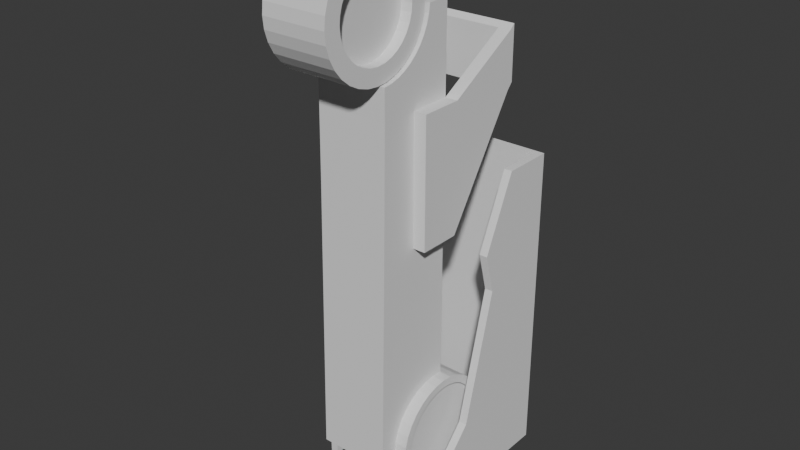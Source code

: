# Source: segment.blend  (saved by Blender 4.2.66; exported with 4.5.12 LTS)
import bpy
from mathutils import Matrix  # noqa: F401  (used for matrix-valued properties, if any)

bpy.ops.wm.read_factory_settings(use_empty=True)
scene = bpy.context.scene
scene.name = 'Scene'

# ---- collections
col_collection = bpy.data.collections.new('Collection'); scene.collection.children.link(col_collection)

# ---- world
world_world = bpy.data.worlds.new('World'); scene.world = world_world
world_world.use_nodes = True; world_world.node_tree.nodes.clear()
_N = world_world.node_tree.nodes; _L = world_world.node_tree.links
n0 = _N.new('ShaderNodeOutputWorld'); n0.name = 'World Output'; n0.location = (300, 300)
n1 = _N.new('ShaderNodeBackground'); n1.name = 'Background'; n1.location = (10, 300)
n1.inputs[0].default_value = (0.05088, 0.05088, 0.05088, 1.0)
_L.new(n1.outputs[0], n0.inputs[0])
n0.is_active_output = True
world_world.color = (0.05088, 0.05088, 0.05088)
world_world.sun_shadow_jitter_overblur = 0.0

# ---- meshes
me_cube_001 = bpy.data.meshes.new('Cube.001')
me_cube_001.from_pydata([(-0.9212, -1.108, -2.117), (-0.9212, 0.1768, 2.13), (-0.9212, 0.86, -2.117), (-0.9212, 0.8631, 2.13), (-0.8141, 0.86, -2.117), (-0.8141, 0.8631, 2.13), (-0.8141, -1.108, -2.117), (-0.8141, 0.1768, 2.13), (-0.9212, 0.7616, -2.117), (-0.9212, 0.7967, 2.13), (-0.8141, 0.7967, 2.13), (-0.8141, 0.7616, -2.117), (-0.9212, -1.108, -1.677), (-0.9212, 0.86, -1.677), (-0.8141, -1.108, -1.677), (0.0, 0.86, -2.117), (0.0, 0.8631, 2.13), (-0.9212, 0.7616, -1.677), (0.0, 0.7616, -2.117), (0.0, 0.7967, 2.13), (-0.9212, -0.5732, -1.111), (-0.9212, 0.8606, -1.111), (-0.8141, -0.5732, -1.111), (-0.9212, 0.7675, -1.111), (-0.9212, -0.1181, 0.6306), (-0.9212, 0.8634, 0.6306), (-0.8141, -0.1181, 0.6306), (-0.9212, 0.7997, 0.6306), (-0.9212, -0.263, 1.161), (-0.9212, 0.8625, 1.161), (-0.8141, -0.263, 1.161), (-0.9212, 0.7894, 1.161)], [], [(31, 9, 3, 29), (30, 7, 1, 28), (10, 9, 1, 7), (8, 11, 6, 0), (11, 10, 7, 30, 26, 22, 14, 6), (4, 15, 18, 11), (2, 4, 11, 8), (16, 5, 10, 19), (5, 3, 9, 10), (28, 1, 9, 31), (0, 12, 17, 8), (10, 11, 18, 19), (6, 14, 12, 0), (8, 17, 13, 2), (16, 15, 4, 2, 13, 21, 25, 29, 3, 5), (12, 20, 23, 17), (14, 22, 20, 12), (17, 23, 21, 13), (20, 24, 27, 23), (22, 26, 24, 20), (23, 27, 25, 21), (24, 28, 31, 27), (26, 30, 28, 24), (27, 31, 29, 25)])
_uv = me_cube_001.uv_layers.new(name='UVMap')
_uv.uv.foreach_set('vector', [0.6094, 0.125, 0.625, 0.125, 0.625, 0.25, 0.6094, 0.25, 0.6094, 0.9167, 0.625, 0.9167, 0.625, 1.0, 0.6094, 1.0, 0.7917, 0.625, 0.875, 0.625, 0.875, 0.75, 0.7917, 0.75, 0.125, 0.625, 0.2083, 0.625, 0.2083, 0.75, 0.125, 0.75, 0.2083, 0.625, 0.7917, 0.625, 0.625, 0.9167, 0.6094, 0.9167, 0.5938, 0.9167, 0.5625, 0.9167, 0.5, 0.9167, 0.2083, 0.75, 0.2083, 0.5, 0.25, 0.5, 0.25, 0.625, 0.2083, 0.625, 0.125, 0.5, 0.2083, 0.5, 0.2083, 0.625, 0.125, 0.625, 0.75, 0.5, 0.7917, 0.5, 0.7917, 0.625, 0.75, 0.625, 0.7917, 0.5, 0.875, 0.5, 0.875, 0.625, 0.7917, 0.625, 0.6094, 0.0, 0.625, 0.0, 0.625, 0.125, 0.6094, 0.125, 0.375, 0.0, 0.5, 0.0, 0.5, 0.125, 0.375, 0.125, 0.7917, 0.625, 0.2083, 0.625, 0.25, 0.625, 0.75, 0.625, 0.375, 0.9167, 0.5, 0.9167, 0.5, 1.0, 0.375, 1.0, 0.375, 0.125, 0.5, 0.125, 0.5, 0.25, 0.375, 0.25, 0.625, 0.375, 0.375, 0.375, 0.375, 0.3333, 0.375, 0.25, 0.5, 0.25, 0.5625, 0.25, 0.5938, 0.25, 0.6094, 0.25, 0.625, 0.25, 0.625, 0.3333, 0.5, 0.0, 0.5625, 0.0, 0.5625, 0.125, 0.5, 0.125, 0.5, 0.9167, 0.5625, 0.9167, 0.5625, 1.0, 0.5, 1.0, 0.5, 0.125, 0.5625, 0.125, 0.5625, 0.25, 0.5, 0.25, 0.5625, 0.0, 0.5938, 0.0, 0.5938, 0.125, 0.5625, 0.125, 0.5625, 0.9167, 0.5938, 0.9167, 0.5938, 1.0, 0.5625, 1.0, 0.5625, 0.125, 0.5938, 0.125, 0.5938, 0.25, 0.5625, 0.25, 0.5938, 0.0, 0.6094, 0.0, 0.6094, 0.125, 0.5938, 0.125, 0.5938, 0.9167, 0.6094, 0.9167, 0.6094, 1.0, 0.5938, 1.0, 0.5938, 0.125, 0.6094, 0.125, 0.6094, 0.25, 0.5938, 0.25])
me_cube_001.update()
me_cylinder_001 = bpy.data.meshes.new('Cylinder.001')
me_cylinder_001.from_pydata([(0.0, 0.8575, 1.0), (0.1673, 0.841, 1.0), (0.3281, 0.7922, 1.0), (0.4764, 0.713, 1.0), (0.6063, 0.6063, 1.0), (0.713, 0.4764, 1.0), (0.7922, 0.3281, 1.0), (0.841, 0.1673, 1.0), (0.8575, 0.0, 1.0), (0.841, -0.1673, 1.0), (0.7922, -0.3281, 1.0), (0.713, -0.4764, 1.0), (0.6063, -0.6063, 1.0), (0.4764, -0.713, 1.0), (0.3281, -0.7922, 1.0), (0.1673, -0.841, 1.0), (0.0, -0.8575, 1.0), (-0.1673, -0.841, 1.0), (-0.3281, -0.7922, 1.0), (-0.4764, -0.713, 1.0), (-0.6063, -0.6063, 1.0), (-0.713, -0.4764, 1.0), (-0.7922, -0.3281, 1.0), (-0.841, -0.1673, 1.0), (-0.8575, 0.0, 1.0), (-0.841, 0.1673, 1.0), (-0.7922, 0.3281, 1.0), (-0.713, 0.4764, 1.0), (-0.6063, 0.6063, 1.0), (-0.4764, 0.713, 1.0), (-0.3281, 0.7922, 1.0), (-0.1673, 0.841, 1.0), (-1.192e-07, 1.0, 0.7422), (0.1951, 0.9808, 0.7422), (0.3827, 0.9239, 0.7422), (0.5556, 0.8315, 0.7422), (0.7071, 0.7071, 0.7422), (0.8315, 0.5556, 0.7422), (0.9239, 0.3827, 0.7422), (0.9808, 0.1951, 0.7422), (1.0, 2.384e-07, 0.7422), (0.9808, -0.1951, 0.7422), (0.9239, -0.3827, 0.7422), (0.8315, -0.5556, 0.7422), (0.7071, -0.7071, 0.7422), (0.5556, -0.8315, 0.7422), (0.3827, -0.9239, 0.7422), (0.1951, -0.9808, 0.7422), (-1.192e-07, -1.0, 0.7422), (-0.1951, -0.9808, 0.7422), (-0.3827, -0.9239, 0.7422), (-0.5556, -0.8315, 0.7422), (-0.7071, -0.7071, 0.7422), (-0.8315, -0.5556, 0.7422), (-0.9239, -0.3827, 0.7422), (-0.9808, -0.1951, 0.7422), (-1.0, 2.384e-07, 0.7422), (-0.9808, 0.1951, 0.7422), (-0.9239, 0.3827, 0.7422), (-0.8315, 0.5556, 0.7422), (-0.7071, 0.7071, 0.7422), (-0.5556, 0.8315, 0.7422), (-0.3827, 0.9239, 0.7422), (-0.1951, 0.9808, 0.7422), (0.1706, -1.313, 0.7422), (-4.623, -1.22, 0.7422), (-5.917, -0.5521, 0.7422), (-6.681, 1.496, 0.7422), (-3.66, 0.1911, -1.913e-08), (-3.66, -1.239, -5.96e-08), (-0.882, -1.293, 0.7422), (-5.916, -1.202, 0.7422), (0.5556, 0.8315, 5.96e-08), (0.3827, 0.9239, 5.96e-08), (0.1951, 0.9808, 5.96e-08), (-1.192e-07, 1.0, 0.0), (-5.917, 0.1874, 0.7422), (0.7071, 0.7071, 0.0), (0.8315, 0.5556, 0.0), (0.9239, 0.3827, 0.0), (0.9808, 0.1951, 0.0), (1.0, 2.384e-07, 0.0), (0.9808, -0.1951, 0.0), (0.9239, -0.3827, 0.0), (0.8315, -0.5556, 0.0), (0.7071, -0.7071, 0.0), (0.5556, -0.8315, 5.96e-08), (-0.9808, 0.1951, 1.192e-07), (-0.9239, 0.3827, 1.192e-07), (-0.8315, 0.5556, 1.192e-07), (-0.7071, 0.7071, 1.192e-07), (-0.5556, 0.8315, 1.192e-07), (-0.3827, 0.9239, 1.192e-07), (-0.1951, 0.9808, 5.96e-08), (0.1706, -1.313, 5.96e-08), (-3.66, -1.239, 0.7422), (-3.66, 0.1911, 0.7422), (-1.154, 0.1947, 1.102e-07), (-1.155, -1.288, 0.7422), (-1.155, -1.288, 2.98e-08), (-1.155, 0.1947, 0.7422), (-5.916, -1.202, -1.36e-07), (-5.917, 0.1874, -1.358e-07), (-3.66, -0.5503, 0.7422), (-4.624, -0.5512, 0.7422), (-4.624, 0.1893, 1.002), (-5.917, 0.1874, 1.002), (-5.917, -0.5521, 1.002), (-3.66, 0.1911, 1.002), (-3.66, -0.5503, 1.002), (-4.624, -0.5512, 1.002), (-6.339, 1.598, 0.7422), (-6.766, 1.596, 0.7422), (-5.819, 1.6, -9.584e-08), (-5.819, 1.6, 0.7422), (-6.766, 1.596, -2.15e-07), (-6.339, 1.598, 1.002), (-6.766, 1.596, 1.002), (-5.819, 1.6, 1.002), (-6.193, 1.498, 1.002), (-5.705, 1.5, 1.002), (-6.681, 1.496, -2.107e-07), (-6.681, 1.496, 1.002), (-5.705, 1.5, -9.144e-08), (-5.705, 1.5, 0.7422), (0.1951, 0.9808, 1.0), (0.0, 1.0, 1.0), (0.3827, 0.9239, 1.0), (0.5556, 0.8315, 1.0), (0.7071, 0.7071, 1.0), (0.8315, 0.5556, 1.0), (0.9239, 0.3827, 1.0), (0.9808, 0.1951, 1.0), (1.0, 0.0, 1.0), (0.9808, -0.1951, 1.0), (0.9239, -0.3827, 1.0), (0.8315, -0.5556, 1.0), (0.7071, -0.7071, 1.0), (0.5556, -0.8315, 1.0), (0.3827, -0.9239, 1.0), (0.1951, -0.9808, 1.0), (0.0, -1.0, 1.0), (-0.1951, -0.9808, 1.0), (-0.3827, -0.9239, 1.0), (-0.5556, -0.8315, 1.0), (-0.7071, -0.7071, 1.0), (-0.8315, -0.5556, 1.0), (-0.9239, -0.3827, 1.0), (-0.9808, -0.1951, 1.0), (-1.0, 0.0, 1.0), (-0.9808, 0.1951, 1.0), (-0.9239, 0.3827, 1.0), (-0.8315, 0.5556, 1.0), (-0.7071, 0.7071, 1.0), (-0.5556, 0.8315, 1.0), (-0.3827, 0.9239, 1.0), (-0.1951, 0.9808, 1.0), (0.1673, 0.841, 0.8862), (-4.321e-09, 0.8575, 0.8862), (0.3281, 0.7922, 0.8862), (0.4764, 0.713, 0.8862), (0.6063, 0.6063, 0.8862), (0.713, 0.4764, 0.8862), (0.7922, 0.3281, 0.8862), (0.841, 0.1673, 0.8862), (0.8575, 0.0, 0.8862), (0.841, -0.1673, 0.8862), (0.7922, -0.3281, 0.8862), (0.713, -0.4764, 0.8862), (0.6063, -0.6063, 0.8862), (0.4764, -0.713, 0.8862), (0.3281, -0.7922, 0.8862), (0.1673, -0.841, 0.8862), (-4.321e-09, -0.8575, 0.8862), (-0.1673, -0.841, 0.8862), (-0.3281, -0.7922, 0.8862), (-0.4764, -0.713, 0.8862), (-0.6063, -0.6063, 0.8862), (-0.713, -0.4764, 0.8862), (-0.7922, -0.3281, 0.8862), (-0.841, -0.1673, 0.8862), (-0.8575, 0.0, 0.8862), (-0.841, 0.1673, 0.8862), (-0.7922, 0.3281, 0.8862), (-0.713, 0.4764, 0.8862), (-0.6063, 0.6063, 0.8862), (-0.4764, 0.713, 0.8862), (-0.3281, 0.7922, 0.8862), (-0.1673, 0.841, 0.8862), (-7.445, 0.187, -0.0002869), (-7.445, 0.187, 0.7419), (-6.455, -1.202, -0.0001013), (-7.445, -0.2126, -0.0002869), (-6.474, -1.05, -0.0001048), (-6.517, -0.9038, -0.0001129), (-6.581, -0.765, -0.0001249), (-6.664, -0.6367, -0.0001404), (-6.764, -0.5213, -0.0001592), (-6.88, -0.4212, -0.0001809), (-7.008, -0.3384, -0.000205), (-7.147, -0.2745, -0.000231), (-7.293, -0.2313, -0.0002585), (-7.445, -0.2126, 0.7419), (-6.455, -1.202, 0.7421), (-7.293, -0.2313, 0.742), (-7.147, -0.2745, 0.742), (-7.008, -0.3384, 0.742), (-6.88, -0.4212, 0.742), (-6.764, -0.5213, 0.7421), (-6.664, -0.6367, 0.7421), (-6.581, -0.765, 0.7421), (-6.517, -0.9038, 0.7421), (-6.474, -1.05, 0.7421)], [], [(32, 126, 125, 33), (33, 125, 127, 34), (34, 127, 128, 35), (35, 128, 129, 36), (36, 129, 130, 37), (37, 130, 131, 38), (38, 131, 132, 39), (39, 132, 133, 40), (40, 133, 134, 41), (41, 134, 135, 42), (42, 135, 136, 43), (43, 136, 137, 44), (44, 137, 138, 45), (45, 138, 139, 46), (46, 139, 140, 47), (47, 140, 141, 48), (48, 141, 142, 49), (49, 142, 143, 50), (50, 143, 144, 51), (51, 144, 145, 52), (52, 145, 146, 53), (53, 146, 147, 54), (54, 147, 148, 55), (55, 148, 149, 56), (56, 149, 150, 57), (57, 150, 151, 58), (58, 151, 152, 59), (59, 152, 153, 60), (60, 153, 154, 61), (61, 154, 155, 62), (8, 7, 164, 165), (62, 155, 156, 63), (63, 156, 126, 32), (93, 63, 32, 75), (92, 62, 63, 93), (91, 61, 62, 92), (90, 60, 61, 91), (89, 59, 60, 90), (88, 58, 59, 89), (87, 57, 58, 88), (98, 100, 96, 103, 95), (86, 45, 64, 94), (99, 98, 95, 69), (100, 97, 68, 96), (85, 44, 45, 86), (84, 43, 44, 85), (83, 42, 43, 84), (82, 41, 42, 83), (81, 40, 41, 82), (80, 39, 40, 81), (79, 38, 39, 80), (78, 37, 38, 79), (77, 36, 37, 78), (72, 35, 36, 77), (73, 34, 35, 72), (74, 33, 34, 73), (75, 32, 33, 74), (110, 105, 106, 107), (76, 66, 107, 106), (109, 108, 105, 110), (103, 96, 108, 109), (95, 103, 104, 65), (65, 104, 66, 71), (48, 49, 50, 51, 70, 64, 45, 46, 47), (122, 119, 116, 117), (104, 103, 109, 110), (69, 95, 65, 71, 101), (52, 53, 54, 55, 56, 57, 100, 98, 70, 51), (57, 87, 97, 100), (70, 98, 99, 94, 64), (121, 67, 112, 115), (66, 104, 110, 107), (119, 120, 118, 116), (114, 113, 115, 112, 111), (114, 111, 116, 118), (111, 112, 117, 116), (124, 123, 113, 114), (76, 67, 124, 96), (67, 122, 117, 112), (120, 124, 114, 118), (108, 96, 124, 120), (76, 106, 122, 67), (68, 102, 76, 96), (121, 123, 124, 67), (105, 108, 120, 119), (106, 105, 119, 122), (0, 1, 125, 126), (1, 2, 127, 125), (2, 3, 128, 127), (3, 4, 129, 128), (4, 5, 130, 129), (5, 6, 131, 130), (6, 7, 132, 131), (7, 8, 133, 132), (8, 9, 134, 133), (9, 10, 135, 134), (10, 11, 136, 135), (11, 12, 137, 136), (12, 13, 138, 137), (13, 14, 139, 138), (14, 15, 140, 139), (15, 16, 141, 140), (16, 17, 142, 141), (17, 18, 143, 142), (18, 19, 144, 143), (19, 20, 145, 144), (20, 21, 146, 145), (21, 22, 147, 146), (22, 23, 148, 147), (23, 24, 149, 148), (24, 25, 150, 149), (25, 26, 151, 150), (26, 27, 152, 151), (27, 28, 153, 152), (28, 29, 154, 153), (29, 30, 155, 154), (30, 31, 156, 155), (31, 0, 126, 156), (157, 158, 188, 187, 186, 185, 184, 183, 182, 181, 180, 179, 178, 177, 176, 175, 174, 173, 172, 171, 170, 169, 168, 167, 166, 165, 164, 163, 162, 161, 160, 159), (22, 21, 178, 179), (9, 8, 165, 166), (23, 22, 179, 180), (10, 9, 166, 167), (24, 23, 180, 181), (11, 10, 167, 168), (25, 24, 181, 182), (12, 11, 168, 169), (26, 25, 182, 183), (13, 12, 169, 170), (27, 26, 183, 184), (14, 13, 170, 171), (1, 0, 158, 157), (28, 27, 184, 185), (15, 14, 171, 172), (2, 1, 157, 159), (29, 28, 185, 186), (16, 15, 172, 173), (3, 2, 159, 160), (30, 29, 186, 187), (17, 16, 173, 174), (4, 3, 160, 161), (31, 30, 187, 188), (18, 17, 174, 175), (5, 4, 161, 162), (0, 31, 188, 158), (19, 18, 175, 176), (6, 5, 162, 163), (20, 19, 176, 177), (7, 6, 163, 164), (21, 20, 177, 178), (202, 190, 189, 192), (101, 71, 203, 191), (66, 76, 190, 202, 204, 205, 206, 207, 208, 209, 210, 211, 212, 203, 71), (76, 102, 189, 190), (202, 192, 201, 204), (204, 201, 200, 205), (205, 200, 199, 206), (206, 199, 198, 207), (207, 198, 197, 208), (208, 197, 196, 209), (209, 196, 195, 210), (210, 195, 194, 211), (211, 194, 193, 212), (212, 193, 191, 203), (102, 101, 191, 193, 194, 195, 196, 197, 198, 199, 200, 201, 192, 189)])
_uv = me_cylinder_001.uv_layers.new(name='UVMap')
_uv.uv.foreach_set('vector', [1.0, 0.8333, 1.0, 1.0, 0.9688, 1.0, 0.9688, 0.8333, 0.9688, 0.8333, 0.9688, 1.0, 0.9375, 1.0, 0.9375, 0.8333, 0.9375, 0.8333, 0.9375, 1.0, 0.9062, 1.0, 0.9062, 0.8333, 0.9062, 0.8333, 0.9062, 1.0, 0.875, 1.0, 0.875, 0.8333, 0.875, 0.8333, 0.875, 1.0, 0.8438, 1.0, 0.8437, 0.8333, 0.8437, 0.8333, 0.8438, 1.0, 0.8125, 1.0, 0.8125, 0.8333, 0.8125, 0.8333, 0.8125, 1.0, 0.7812, 1.0, 0.7812, 0.8333, 0.7812, 0.8333, 0.7812, 1.0, 0.75, 1.0, 0.75, 0.8333, 0.75, 0.8333, 0.75, 1.0, 0.7188, 1.0, 0.7188, 0.8333, 0.7188, 0.8333, 0.7188, 1.0, 0.6875, 1.0, 0.6875, 0.8333, 0.6875, 0.8333, 0.6875, 1.0, 0.6562, 1.0, 0.6562, 0.8333, 0.6562, 0.8333, 0.6562, 1.0, 0.625, 1.0, 0.625, 0.8333, 0.625, 0.8333, 0.625, 1.0, 0.5938, 1.0, 0.5938, 0.8333, 0.5938, 0.8333, 0.5938, 1.0, 0.5625, 1.0, 0.5625, 0.8333, 0.5625, 0.8333, 0.5625, 1.0, 0.5312, 1.0, 0.5312, 0.8333, 0.5312, 0.8333, 0.5312, 1.0, 0.5, 1.0, 0.5, 0.8333, 0.5, 0.8333, 0.5, 1.0, 0.4688, 1.0, 0.4687, 0.8333, 0.4687, 0.8333, 0.4688, 1.0, 0.4375, 1.0, 0.4375, 0.8333, 0.4375, 0.8333, 0.4375, 1.0, 0.4062, 1.0, 0.4062, 0.8333, 0.4062, 0.8333, 0.4062, 1.0, 0.375, 1.0, 0.375, 0.8333, 0.375, 0.8333, 0.375, 1.0, 0.3438, 1.0, 0.3438, 0.8333, 0.3438, 0.8333, 0.3438, 1.0, 0.3125, 1.0, 0.3125, 0.8333, 0.3125, 0.8333, 0.3125, 1.0, 0.2812, 1.0, 0.2812, 0.8333, 0.2812, 0.8333, 0.2812, 1.0, 0.25, 1.0, 0.25, 0.8333, 0.25, 0.8333, 0.25, 1.0, 0.2188, 1.0, 0.2188, 0.8333, 0.2188, 0.8333, 0.2188, 1.0, 0.1875, 1.0, 0.1875, 0.8333, 0.1875, 0.8333, 0.1875, 1.0, 0.1562, 1.0, 0.1562, 0.8333, 0.1562, 0.8333, 0.1562, 1.0, 0.125, 1.0, 0.125, 0.8333, 0.125, 0.8333, 0.125, 1.0, 0.09375, 1.0, 0.09375, 0.8333, 0.09375, 0.8333, 0.09375, 1.0, 0.0625, 1.0, 0.0625, 0.8333, 0.4558, 0.25, 0.4518, 0.2901, 0.4518, 0.2901, 0.4558, 0.25, 0.0625, 0.8333, 0.0625, 1.0, 0.03125, 1.0, 0.03125, 0.8333, 0.03125, 0.8333, 0.03125, 1.0, 0.0, 1.0, 0.0, 0.8333, 0.03125, 0.75, 0.03125, 0.8333, 0.0, 0.8333, 0.0, 0.75, 0.0625, 0.75, 0.0625, 0.8333, 0.03125, 0.8333, 0.03125, 0.75, 0.09375, 0.75, 0.09375, 0.8333, 0.0625, 0.8333, 0.0625, 0.75, 0.125, 0.75, 0.125, 0.8333, 0.09375, 0.8333, 0.09375, 0.75, 0.1562, 0.75, 0.1562, 0.8333, 0.125, 0.8333, 0.125, 0.75, 0.1875, 0.75, 0.1875, 0.8333, 0.1562, 0.8333, 0.1562, 0.75, 0.2188, 0.75, 0.2188, 0.8333, 0.1875, 0.8333, 0.1875, 0.75, 0.4038, 0.8333, 0.2188, 0.8333, 0.2188, 0.8333, 0.3041, 0.8333, 0.3894, 0.8333, 0.5938, 0.75, 0.5938, 0.8333, 0.5938, 0.8333, 0.5938, 0.75, 0.5307, 0.75, 0.4038, 0.8333, 0.3894, 0.8333, 0.4528, 0.75, 0.2188, 0.8333, 0.2188, 0.75, 0.2188, 0.75, 0.2188, 0.8333, 0.625, 0.75, 0.625, 0.8333, 0.5938, 0.8333, 0.5938, 0.75, 0.6562, 0.75, 0.6562, 0.8333, 0.625, 0.8333, 0.625, 0.75, 0.6875, 0.75, 0.6875, 0.8333, 0.6562, 0.8333, 0.6562, 0.75, 0.7188, 0.75, 0.7188, 0.8333, 0.6875, 0.8333, 0.6875, 0.75, 0.75, 0.75, 0.75, 0.8333, 0.7188, 0.8333, 0.7188, 0.75, 0.7812, 0.75, 0.7812, 0.8333, 0.75, 0.8333, 0.75, 0.75, 0.8125, 0.75, 0.8125, 0.8333, 0.7812, 0.8333, 0.7812, 0.75, 0.8438, 0.75, 0.8437, 0.8333, 0.8125, 0.8333, 0.8125, 0.75, 0.875, 0.75, 0.875, 0.8333, 0.8437, 0.8333, 0.8438, 0.75, 0.9063, 0.75, 0.9062, 0.8333, 0.875, 0.8333, 0.875, 0.75, 0.9375, 0.75, 0.9375, 0.8333, 0.9062, 0.8333, 0.9063, 0.75, 0.9688, 0.75, 0.9688, 0.8333, 0.9375, 0.8333, 0.9375, 0.75, 1.0, 0.75, 1.0, 0.8333, 0.9688, 0.8333, 0.9688, 0.75, 0.3005, 0.8333, 0.2188, 0.8333, 0.2188, 0.8333, 0.2969, 0.8333, 0.2188, 0.8333, 0.2969, 0.8333, 0.2969, 0.8333, 0.2188, 0.8333, 0.3041, 0.8333, 0.2188, 0.8333, 0.2188, 0.8333, 0.3005, 0.8333, 0.3041, 0.8333, 0.2188, 0.8333, 0.2188, 0.8333, 0.3041, 0.8333, 0.3894, 0.8333, 0.3041, 0.8333, 0.3005, 0.8333, 0.3822, 0.8333, 0.3822, 0.8333, 0.3005, 0.8333, 0.2969, 0.8333, 0.375, 0.8333, 0.5, 0.8333, 0.4687, 0.8333, 0.4375, 0.8333, 0.4062, 0.8333, 0.4062, 0.8333, 0.5938, 0.8333, 0.5938, 0.8333, 0.5625, 0.8333, 0.5312, 0.8333, 0.2188, 0.8333, 0.2188, 0.8333, 0.2188, 0.8333, 0.2188, 0.8333, 0.3005, 0.8333, 0.3041, 0.8333, 0.3041, 0.8333, 0.3005, 0.8333, 0.4528, 0.75, 0.3894, 0.8333, 0.3822, 0.8333, 0.375, 0.8333, 0.375, 0.75, 0.375, 0.8333, 0.3438, 0.8333, 0.3125, 0.8333, 0.2812, 0.8333, 0.25, 0.8333, 0.2188, 0.8333, 0.2188, 0.8333, 0.4038, 0.8333, 0.4062, 0.8333, 0.4062, 0.8333, 0.2188, 0.8333, 0.2188, 0.75, 0.2188, 0.75, 0.2188, 0.8333, 0.4062, 0.8333, 0.4038, 0.8333, 0.5307, 0.75, 0.5938, 0.75, 0.5938, 0.8333, 0.2188, 0.75, 0.2188, 0.8333, 0.2188, 0.8333, 0.2188, 0.75, 0.2969, 0.8333, 0.3005, 0.8333, 0.3005, 0.8333, 0.2969, 0.8333, 0.2188, 0.8333, 0.2188, 0.8333, 0.2188, 0.8333, 0.2188, 0.8333, 0.2188, 0.8333, 0.2188, 0.75, 0.2188, 0.75, 0.2188, 0.8333, 0.2188, 0.8333, 0.2188, 0.8333, 0.2188, 0.8333, 0.2188, 0.8333, 0.2188, 0.8333, 0.2188, 0.8333, 0.2188, 0.8333, 0.2188, 0.8333, 0.2188, 0.8333, 0.2188, 0.8333, 0.2188, 0.75, 0.2188, 0.75, 0.2188, 0.8333, 0.2188, 0.8333, 0.2188, 0.8333, 0.2188, 0.8333, 0.2188, 0.8333, 0.2188, 0.8333, 0.2188, 0.8333, 0.2188, 0.8333, 0.2188, 0.8333, 0.2188, 0.8333, 0.2188, 0.8333, 0.2188, 0.8333, 0.2188, 0.8333, 0.2188, 0.8333, 0.2188, 0.8333, 0.2188, 0.8333, 0.2188, 0.8333, 0.2188, 0.8333, 0.2188, 0.8333, 0.2188, 0.8333, 0.2188, 0.8333, 0.2188, 0.75, 0.2188, 0.75, 0.2188, 0.8333, 0.2188, 0.8333, 0.2188, 0.75, 0.2188, 0.75, 0.2188, 0.8333, 0.2188, 0.8333, 0.2188, 0.8333, 0.2188, 0.8333, 0.2188, 0.8333, 0.2188, 0.8333, 0.2188, 0.8333, 0.2188, 0.8333, 0.2188, 0.8333, 0.2188, 0.8333, 0.25, 0.4558, 0.2901, 0.4518, 0.2968, 0.4854, 0.25, 0.49, 0.2901, 0.4518, 0.3288, 0.4401, 0.3418, 0.4717, 0.2968, 0.4854, 0.3288, 0.4401, 0.3643, 0.4211, 0.3833, 0.4496, 0.3418, 0.4717, 0.3643, 0.4211, 0.3955, 0.3955, 0.4197, 0.4197, 0.3833, 0.4496, 0.3955, 0.3955, 0.4211, 0.3643, 0.4496, 0.3833, 0.4197, 0.4197, 0.4211, 0.3643, 0.4401, 0.3288, 0.4717, 0.3418, 0.4496, 0.3833, 0.4401, 0.3288, 0.4518, 0.2901, 0.4854, 0.2968, 0.4717, 0.3418, 0.4518, 0.2901, 0.4558, 0.25, 0.49, 0.25, 0.4854, 0.2968, 0.4558, 0.25, 0.4518, 0.2099, 0.4854, 0.2032, 0.49, 0.25, 0.4518, 0.2099, 0.4401, 0.1712, 0.4717, 0.1582, 0.4854, 0.2032, 0.4401, 0.1712, 0.4211, 0.1357, 0.4496, 0.1167, 0.4717, 0.1582, 0.4211, 0.1357, 0.3955, 0.1045, 0.4197, 0.08029, 0.4496, 0.1167, 0.3955, 0.1045, 0.3643, 0.07889, 0.3833, 0.05045, 0.4197, 0.08029, 0.3643, 0.07889, 0.3288, 0.05987, 0.3418, 0.02827, 0.3833, 0.05045, 0.3288, 0.05987, 0.2901, 0.04816, 0.2968, 0.01461, 0.3418, 0.02827, 0.2901, 0.04816, 0.25, 0.04421, 0.25, 0.01, 0.2968, 0.01461, 0.25, 0.04421, 0.2099, 0.04816, 0.2032, 0.01461, 0.25, 0.01, 0.2099, 0.04816, 0.1712, 0.05987, 0.1582, 0.02827, 0.2032, 0.01461, 0.1712, 0.05987, 0.1357, 0.07889, 0.1167, 0.05045, 0.1582, 0.02827, 0.1357, 0.07889, 0.1045, 0.1045, 0.08029, 0.08029, 0.1167, 0.05045, 0.1045, 0.1045, 0.07889, 0.1357, 0.05045, 0.1167, 0.08029, 0.08029, 0.07889, 0.1357, 0.05987, 0.1712, 0.02827, 0.1582, 0.05045, 0.1167, 0.05987, 0.1712, 0.04816, 0.2099, 0.01461, 0.2032, 0.02827, 0.1582, 0.04816, 0.2099, 0.04421, 0.25, 0.01, 0.25, 0.01461, 0.2032, 0.04421, 0.25, 0.04816, 0.2901, 0.01461, 0.2968, 0.01, 0.25, 0.04816, 0.2901, 0.05987, 0.3288, 0.02827, 0.3418, 0.01461, 0.2968, 0.05987, 0.3288, 0.07889, 0.3643, 0.05045, 0.3833, 0.02827, 0.3418, 0.07889, 0.3643, 0.1045, 0.3955, 0.08029, 0.4197, 0.05045, 0.3833, 0.1045, 0.3955, 0.1357, 0.4211, 0.1167, 0.4496, 0.08029, 0.4197, 0.1357, 0.4211, 0.1712, 0.4401, 0.1582, 0.4717, 0.1167, 0.4496, 0.1712, 0.4401, 0.2099, 0.4518, 0.2032, 0.4854, 0.1582, 0.4717, 0.2099, 0.4518, 0.25, 0.4558, 0.25, 0.49, 0.2032, 0.4854, 0.2901, 0.4518, 0.25, 0.4558, 0.2099, 0.4518, 0.1712, 0.4401, 0.1357, 0.4211, 0.1045, 0.3955, 0.07889, 0.3643, 0.05987, 0.3288, 0.04816, 0.2901, 0.04421, 0.25, 0.04816, 0.2099, 0.05987, 0.1712, 0.07889, 0.1357, 0.1045, 0.1045, 0.1357, 0.07889, 0.1712, 0.05987, 0.2099, 0.04816, 0.25, 0.04421, 0.2901, 0.04816, 0.3288, 0.05987, 0.3643, 0.07889, 0.3955, 0.1045, 0.4211, 0.1357, 0.4401, 0.1712, 0.4518, 0.2099, 0.4558, 0.25, 0.4518, 0.2901, 0.4401, 0.3288, 0.4211, 0.3643, 0.3955, 0.3955, 0.3643, 0.4211, 0.3288, 0.4401, 0.05987, 0.1712, 0.07889, 0.1357, 0.07889, 0.1357, 0.05987, 0.1712, 0.4518, 0.2099, 0.4558, 0.25, 0.4558, 0.25, 0.4518, 0.2099, 0.04816, 0.2099, 0.05987, 0.1712, 0.05987, 0.1712, 0.04816, 0.2099, 0.4401, 0.1712, 0.4518, 0.2099, 0.4518, 0.2099, 0.4401, 0.1712, 0.04421, 0.25, 0.04816, 0.2099, 0.04816, 0.2099, 0.04421, 0.25, 0.4211, 0.1357, 0.4401, 0.1712, 0.4401, 0.1712, 0.4211, 0.1357, 0.04816, 0.2901, 0.04421, 0.25, 0.04421, 0.25, 0.04816, 0.2901, 0.3955, 0.1045, 0.4211, 0.1357, 0.4211, 0.1357, 0.3955, 0.1045, 0.05987, 0.3288, 0.04816, 0.2901, 0.04816, 0.2901, 0.05987, 0.3288, 0.3643, 0.07889, 0.3955, 0.1045, 0.3955, 0.1045, 0.3643, 0.07889, 0.07889, 0.3643, 0.05987, 0.3288, 0.05987, 0.3288, 0.07889, 0.3643, 0.3288, 0.05987, 0.3643, 0.07889, 0.3643, 0.07889, 0.3288, 0.05987, 0.2901, 0.4518, 0.25, 0.4558, 0.25, 0.4558, 0.2901, 0.4518, 0.1045, 0.3955, 0.07889, 0.3643, 0.07889, 0.3643, 0.1045, 0.3955, 0.2901, 0.04816, 0.3288, 0.05987, 0.3288, 0.05987, 0.2901, 0.04816, 0.3288, 0.4401, 0.2901, 0.4518, 0.2901, 0.4518, 0.3288, 0.4401, 0.1357, 0.4211, 0.1045, 0.3955, 0.1045, 0.3955, 0.1357, 0.4211, 0.25, 0.04421, 0.2901, 0.04816, 0.2901, 0.04816, 0.25, 0.04421, 0.3643, 0.4211, 0.3288, 0.4401, 0.3288, 0.4401, 0.3643, 0.4211, 0.1712, 0.4401, 0.1357, 0.4211, 0.1357, 0.4211, 0.1712, 0.4401, 0.2099, 0.04816, 0.25, 0.04421, 0.25, 0.04421, 0.2099, 0.04816, 0.3955, 0.3955, 0.3643, 0.4211, 0.3643, 0.4211, 0.3955, 0.3955, 0.2099, 0.4518, 0.1712, 0.4401, 0.1712, 0.4401, 0.2099, 0.4518, 0.1712, 0.05987, 0.2099, 0.04816, 0.2099, 0.04816, 0.1712, 0.05987, 0.4211, 0.3643, 0.3955, 0.3955, 0.3955, 0.3955, 0.4211, 0.3643, 0.25, 0.4558, 0.2099, 0.4518, 0.2099, 0.4518, 0.25, 0.4558, 0.1357, 0.07889, 0.1712, 0.05987, 0.1712, 0.05987, 0.1357, 0.07889, 0.4401, 0.3288, 0.4211, 0.3643, 0.4211, 0.3643, 0.4401, 0.3288, 0.1045, 0.1045, 0.1357, 0.07889, 0.1357, 0.07889, 0.1045, 0.1045, 0.4518, 0.2901, 0.4401, 0.3288, 0.4401, 0.3288, 0.4518, 0.2901, 0.07889, 0.1357, 0.1045, 0.1045, 0.1045, 0.1045, 0.07889, 0.1357, 0.2637, 0.8333, 0.2188, 0.8333, 0.2188, 0.75, 0.2637, 0.75, 0.375, 0.75, 0.375, 0.8333, 0.375, 0.8333, 0.375, 0.75, 0.2969, 0.8333, 0.2188, 0.8333, 0.2188, 0.8333, 0.2637, 0.8333, 0.2658, 0.8333, 0.2706, 0.8333, 0.2778, 0.8333, 0.287, 0.8333, 0.3493, 0.8333, 0.3536, 0.8333, 0.3584, 0.8333, 0.3636, 0.8333, 0.3692, 0.8333, 0.375, 0.8333, 0.375, 0.8333, 0.2188, 0.8333, 0.2188, 0.75, 0.2188, 0.75, 0.2188, 0.8333, 0.2637, 0.8333, 0.2637, 0.75, 0.2658, 0.75, 0.2658, 0.8333, 0.2658, 0.8333, 0.2658, 0.75, 0.2707, 0.75, 0.2706, 0.8333, 0.2706, 0.8333, 0.2707, 0.75, 0.2779, 0.75, 0.2778, 0.8333, 0.2778, 0.8333, 0.2779, 0.75, 0.2872, 0.75, 0.287, 0.8333, 0.287, 0.8333, 0.2872, 0.75, 0.375, 0.75, 0.3493, 0.8333, 0.3493, 0.8333, 0.375, 0.75, 0.375, 0.75, 0.3536, 0.8333, 0.3536, 0.8333, 0.375, 0.75, 0.375, 0.75, 0.3584, 0.8333, 0.3584, 0.8333, 0.375, 0.75, 0.375, 0.75, 0.3636, 0.8333, 0.3636, 0.8333, 0.375, 0.75, 0.375, 0.75, 0.3692, 0.8333, 0.3692, 0.8333, 0.375, 0.75, 0.375, 0.75, 0.375, 0.8333, 0.0, 0.0, 0.0, 0.0, 0.0, 0.0, 0.0, 0.0, 0.0, 0.0, 0.0, 0.0, 0.0, 0.0, 0.0, 0.0, 0.0, 0.0, 0.0, 0.0, 0.0, 0.0, 0.0, 0.0, 0.0, 0.0, 0.0, 0.0])
me_cylinder_001.update()
me_cylinder_002 = bpy.data.meshes.new('Cylinder.002')
me_cylinder_002.from_pydata([(0.0, 0.721, 1.0), (0.1407, 0.7071, 1.0), (0.2759, 0.6661, 1.0), (0.4005, 0.5995, 1.0), (0.5098, 0.5098, 1.0), (0.5995, 0.4005, 1.0), (0.6661, 0.2759, 1.0), (0.7071, 0.1407, 1.0), (0.721, 0.0, 1.0), (0.7071, -0.1407, 1.0), (0.6661, -0.2759, 1.0), (0.5995, -0.4005, 1.0), (0.5098, -0.5098, 1.0), (0.4005, -0.5995, 1.0), (0.2759, -0.6661, 1.0), (0.1407, -0.7071, 1.0), (0.0, -0.721, 1.0), (-0.1407, -0.7071, 1.0), (-0.2759, -0.6661, 1.0), (-0.4005, -0.5995, 1.0), (-0.5098, -0.5098, 1.0), (-0.5995, -0.4005, 1.0), (-0.6661, -0.2759, 1.0), (-0.7071, -0.1407, 1.0), (-0.721, 0.0, 1.0), (-0.7071, 0.1407, 1.0), (-0.6661, 0.2759, 1.0), (-0.5995, 0.4005, 1.0), (-0.5098, 0.5098, 1.0), (-0.4005, 0.5995, 1.0), (-0.2759, 0.6661, 1.0), (-0.1407, 0.7071, 1.0), (0.1951, 0.9808, 1.0), (0.0, 1.0, 1.0), (0.3827, 0.9239, 1.0), (0.5556, 0.8315, 1.0), (0.7071, 0.7071, 1.0), (0.8315, 0.5556, 1.0), (0.9239, 0.3827, 1.0), (0.9808, 0.1951, 1.0), (1.0, 0.0, 1.0), (0.9808, -0.1951, 1.0), (0.9239, -0.3827, 1.0), (0.8315, -0.5556, 1.0), (0.7071, -0.7071, 1.0), (0.5556, -0.8315, 1.0), (0.3827, -0.9239, 1.0), (0.1951, -0.9808, 1.0), (0.0, -1.0, 1.0), (-0.1951, -0.9808, 1.0), (-0.3827, -0.9239, 1.0), (-0.5556, -0.8315, 1.0), (-0.7071, -0.7071, 1.0), (-0.8315, -0.5556, 1.0), (-0.9239, -0.3827, 1.0), (-0.9808, -0.1951, 1.0), (-1.0, 0.0, 1.0), (-0.9808, 0.1951, 1.0), (-0.9239, 0.3827, 1.0), (-0.8315, 0.5556, 1.0), (-0.7071, 0.7071, 1.0), (-0.5556, 0.8315, 1.0), (-0.3827, 0.9239, 1.0), (-0.1951, 0.9808, 1.0), (0.1407, 0.7071, 0.6627), (1.887e-09, 0.721, 0.6627), (0.2759, 0.6661, 0.6627), (0.4005, 0.5995, 0.6627), (0.5098, 0.5098, 0.6627), (0.5995, 0.4005, 0.6627), (0.6661, 0.2759, 0.6627), (0.7071, 0.1407, 0.6627), (0.721, 0.0, 0.6627), (0.7071, -0.1407, 0.6627), (0.6661, -0.2759, 0.6627), (0.5995, -0.4005, 0.6627), (0.5098, -0.5098, 0.6627), (0.4005, -0.5995, 0.6627), (0.2759, -0.6661, 0.6627), (0.1407, -0.7071, 0.6627), (1.887e-09, -0.721, 0.6627), (-0.1407, -0.7071, 0.6627), (-0.2759, -0.6661, 0.6627), (-0.4005, -0.5995, 0.6627), (-0.5098, -0.5098, 0.6627), (-0.5995, -0.4005, 0.6627), (-0.6661, -0.2759, 0.6627), (-0.7071, -0.1407, 0.6627), (-0.721, 0.0, 0.6627), (-0.7071, 0.1407, 0.6627), (-0.6661, 0.2759, 0.6627), (-0.5995, 0.4005, 0.6627), (-0.5098, 0.5098, 0.6627), (-0.4005, 0.5995, 0.6627), (-0.2759, 0.6661, 0.6627), (-0.1407, 0.7071, 0.6627), (0.0, 1.0, 0.0), (0.1951, 0.9808, 0.0), (0.3827, 0.9239, 0.0), (0.5556, 0.8315, 0.0), (0.7071, 0.7071, 0.0), (0.8315, 0.5556, 0.0), (0.9239, 0.3827, 0.0), (0.9808, 0.1951, 0.0), (1.0, 0.0, 0.0), (0.9808, -0.1951, 0.0), (0.9239, -0.3827, 0.0), (0.8315, -0.5556, 0.0), (0.7071, -0.7071, 0.0), (0.5556, -0.8315, 0.0), (0.3827, -0.9239, 0.0), (0.1951, -0.9808, 0.0), (0.0, -1.0, 0.0), (-0.1951, -0.9808, 0.0), (-0.3827, -0.9239, 0.0), (-0.5556, -0.8315, 0.0), (-0.7071, -0.7071, 0.0), (-0.8315, -0.5556, 0.0), (-0.9239, -0.3827, 0.0), (-0.9808, -0.1951, 0.0), (-1.0, 0.0, 0.0), (-0.9808, 0.1951, 0.0), (-0.9239, 0.3827, 0.0), (-0.8315, 0.5556, 0.0), (-0.7071, 0.7071, 0.0), (-0.5556, 0.8315, 0.0), (-0.3827, 0.9239, 0.0), (-0.1951, 0.9808, 0.0)], [], [(96, 33, 32, 97), (97, 32, 34, 98), (98, 34, 35, 99), (99, 35, 36, 100), (100, 36, 37, 101), (101, 37, 38, 102), (102, 38, 39, 103), (103, 39, 40, 104), (104, 40, 41, 105), (105, 41, 42, 106), (106, 42, 43, 107), (107, 43, 44, 108), (108, 44, 45, 109), (109, 45, 46, 110), (110, 46, 47, 111), (111, 47, 48, 112), (112, 48, 49, 113), (113, 49, 50, 114), (114, 50, 51, 115), (115, 51, 52, 116), (116, 52, 53, 117), (117, 53, 54, 118), (118, 54, 55, 119), (119, 55, 56, 120), (120, 56, 57, 121), (121, 57, 58, 122), (122, 58, 59, 123), (123, 59, 60, 124), (124, 60, 61, 125), (125, 61, 62, 126), (2, 1, 64, 66), (126, 62, 63, 127), (127, 63, 33, 96), (0, 1, 32, 33), (1, 2, 34, 32), (2, 3, 35, 34), (3, 4, 36, 35), (4, 5, 37, 36), (5, 6, 38, 37), (6, 7, 39, 38), (7, 8, 40, 39), (8, 9, 41, 40), (9, 10, 42, 41), (10, 11, 43, 42), (11, 12, 44, 43), (12, 13, 45, 44), (13, 14, 46, 45), (14, 15, 47, 46), (15, 16, 48, 47), (16, 17, 49, 48), (17, 18, 50, 49), (18, 19, 51, 50), (19, 20, 52, 51), (20, 21, 53, 52), (21, 22, 54, 53), (22, 23, 55, 54), (23, 24, 56, 55), (24, 25, 57, 56), (25, 26, 58, 57), (26, 27, 59, 58), (27, 28, 60, 59), (28, 29, 61, 60), (29, 30, 62, 61), (30, 31, 63, 62), (31, 0, 33, 63), (64, 65, 95, 94, 93, 92, 91, 90, 89, 88, 87, 86, 85, 84, 83, 82, 81, 80, 79, 78, 77, 76, 75, 74, 73, 72, 71, 70, 69, 68, 67, 66), (29, 28, 92, 93), (16, 15, 79, 80), (3, 2, 66, 67), (30, 29, 93, 94), (17, 16, 80, 81), (4, 3, 67, 68), (31, 30, 94, 95), (18, 17, 81, 82), (5, 4, 68, 69), (0, 31, 95, 65), (19, 18, 82, 83), (6, 5, 69, 70), (20, 19, 83, 84), (7, 6, 70, 71), (21, 20, 84, 85), (8, 7, 71, 72), (22, 21, 85, 86), (9, 8, 72, 73), (23, 22, 86, 87), (10, 9, 73, 74), (24, 23, 87, 88), (11, 10, 74, 75), (25, 24, 88, 89), (12, 11, 75, 76), (26, 25, 89, 90), (13, 12, 76, 77), (27, 26, 90, 91), (14, 13, 77, 78), (1, 0, 65, 64), (28, 27, 91, 92), (15, 14, 78, 79)])
_uv = me_cylinder_002.uv_layers.new(name='UVMap')
_uv.uv.foreach_set('vector', [1.0, 0.75, 1.0, 1.0, 0.9688, 1.0, 0.9688, 0.75, 0.9688, 0.75, 0.9688, 1.0, 0.9375, 1.0, 0.9375, 0.75, 0.9375, 0.75, 0.9375, 1.0, 0.9062, 1.0, 0.9062, 0.75, 0.9062, 0.75, 0.9062, 1.0, 0.875, 1.0, 0.875, 0.75, 0.875, 0.75, 0.875, 1.0, 0.8438, 1.0, 0.8438, 0.75, 0.8438, 0.75, 0.8438, 1.0, 0.8125, 1.0, 0.8125, 0.75, 0.8125, 0.75, 0.8125, 1.0, 0.7812, 1.0, 0.7812, 0.75, 0.7812, 0.75, 0.7812, 1.0, 0.75, 1.0, 0.75, 0.75, 0.75, 0.75, 0.75, 1.0, 0.7188, 1.0, 0.7188, 0.75, 0.7188, 0.75, 0.7188, 1.0, 0.6875, 1.0, 0.6875, 0.75, 0.6875, 0.75, 0.6875, 1.0, 0.6562, 1.0, 0.6562, 0.75, 0.6562, 0.75, 0.6562, 1.0, 0.625, 1.0, 0.625, 0.75, 0.625, 0.75, 0.625, 1.0, 0.5938, 1.0, 0.5938, 0.75, 0.5938, 0.75, 0.5938, 1.0, 0.5625, 1.0, 0.5625, 0.75, 0.5625, 0.75, 0.5625, 1.0, 0.5312, 1.0, 0.5312, 0.75, 0.5312, 0.75, 0.5312, 1.0, 0.5, 1.0, 0.5, 0.75, 0.5, 0.75, 0.5, 1.0, 0.4688, 1.0, 0.4688, 0.75, 0.4688, 0.75, 0.4688, 1.0, 0.4375, 1.0, 0.4375, 0.75, 0.4375, 0.75, 0.4375, 1.0, 0.4062, 1.0, 0.4062, 0.75, 0.4062, 0.75, 0.4062, 1.0, 0.375, 1.0, 0.375, 0.75, 0.375, 0.75, 0.375, 1.0, 0.3438, 1.0, 0.3438, 0.75, 0.3438, 0.75, 0.3438, 1.0, 0.3125, 1.0, 0.3125, 0.75, 0.3125, 0.75, 0.3125, 1.0, 0.2812, 1.0, 0.2812, 0.75, 0.2812, 0.75, 0.2812, 1.0, 0.25, 1.0, 0.25, 0.75, 0.25, 0.75, 0.25, 1.0, 0.2188, 1.0, 0.2188, 0.75, 0.2188, 0.75, 0.2188, 1.0, 0.1875, 1.0, 0.1875, 0.75, 0.1875, 0.75, 0.1875, 1.0, 0.1562, 1.0, 0.1562, 0.75, 0.1562, 0.75, 0.1562, 1.0, 0.125, 1.0, 0.125, 0.75, 0.125, 0.75, 0.125, 1.0, 0.09375, 1.0, 0.09375, 0.75, 0.09375, 0.75, 0.09375, 1.0, 0.0625, 1.0, 0.0625, 0.75, 0.3162, 0.4099, 0.2838, 0.4197, 0.2838, 0.4197, 0.3162, 0.4099, 0.0625, 0.75, 0.0625, 1.0, 0.03125, 1.0, 0.03125, 0.75, 0.03125, 0.75, 0.03125, 1.0, 0.0, 1.0, 0.0, 0.75, 0.25, 0.423, 0.2838, 0.4197, 0.2968, 0.4854, 0.25, 0.49, 0.2838, 0.4197, 0.3162, 0.4099, 0.3418, 0.4717, 0.2968, 0.4854, 0.3162, 0.4099, 0.3461, 0.3939, 0.3833, 0.4496, 0.3418, 0.4717, 0.3461, 0.3939, 0.3724, 0.3724, 0.4197, 0.4197, 0.3833, 0.4496, 0.3724, 0.3724, 0.3939, 0.3461, 0.4496, 0.3833, 0.4197, 0.4197, 0.3939, 0.3461, 0.4099, 0.3162, 0.4717, 0.3418, 0.4496, 0.3833, 0.4099, 0.3162, 0.4197, 0.2838, 0.4854, 0.2968, 0.4717, 0.3418, 0.4197, 0.2838, 0.423, 0.25, 0.49, 0.25, 0.4854, 0.2968, 0.423, 0.25, 0.4197, 0.2162, 0.4854, 0.2032, 0.49, 0.25, 0.4197, 0.2162, 0.4099, 0.1838, 0.4717, 0.1582, 0.4854, 0.2032, 0.4099, 0.1838, 0.3939, 0.1539, 0.4496, 0.1167, 0.4717, 0.1582, 0.3939, 0.1539, 0.3724, 0.1276, 0.4197, 0.08029, 0.4496, 0.1167, 0.3724, 0.1276, 0.3461, 0.1061, 0.3833, 0.05045, 0.4197, 0.08029, 0.3461, 0.1061, 0.3162, 0.09014, 0.3418, 0.02827, 0.3833, 0.05045, 0.3162, 0.09014, 0.2838, 0.08029, 0.2968, 0.01461, 0.3418, 0.02827, 0.2838, 0.08029, 0.25, 0.07697, 0.25, 0.01, 0.2968, 0.01461, 0.25, 0.07697, 0.2162, 0.08029, 0.2032, 0.01461, 0.25, 0.01, 0.2162, 0.08029, 0.1838, 0.09014, 0.1582, 0.02827, 0.2032, 0.01461, 0.1838, 0.09014, 0.1539, 0.1061, 0.1167, 0.05045, 0.1582, 0.02827, 0.1539, 0.1061, 0.1276, 0.1276, 0.08029, 0.08029, 0.1167, 0.05045, 0.1276, 0.1276, 0.1061, 0.1539, 0.05045, 0.1167, 0.08029, 0.08029, 0.1061, 0.1539, 0.09014, 0.1838, 0.02827, 0.1582, 0.05045, 0.1167, 0.09014, 0.1838, 0.08029, 0.2162, 0.01461, 0.2032, 0.02827, 0.1582, 0.08029, 0.2162, 0.07697, 0.25, 0.01, 0.25, 0.01461, 0.2032, 0.07697, 0.25, 0.08029, 0.2838, 0.01461, 0.2968, 0.01, 0.25, 0.08029, 0.2838, 0.09014, 0.3162, 0.02827, 0.3418, 0.01461, 0.2968, 0.09014, 0.3162, 0.1061, 0.3461, 0.05045, 0.3833, 0.02827, 0.3418, 0.1061, 0.3461, 0.1276, 0.3724, 0.08029, 0.4197, 0.05045, 0.3833, 0.1276, 0.3724, 0.1539, 0.3939, 0.1167, 0.4496, 0.08029, 0.4197, 0.1539, 0.3939, 0.1838, 0.4099, 0.1582, 0.4717, 0.1167, 0.4496, 0.1838, 0.4099, 0.2162, 0.4197, 0.2032, 0.4854, 0.1582, 0.4717, 0.2162, 0.4197, 0.25, 0.423, 0.25, 0.49, 0.2032, 0.4854, 0.2838, 0.4197, 0.25, 0.423, 0.2162, 0.4197, 0.1838, 0.4099, 0.1539, 0.3939, 0.1276, 0.3724, 0.1061, 0.3461, 0.09014, 0.3162, 0.08029, 0.2838, 0.07697, 0.25, 0.08029, 0.2162, 0.09014, 0.1838, 0.1061, 0.1539, 0.1276, 0.1276, 0.1539, 0.1061, 0.1838, 0.09014, 0.2162, 0.08029, 0.25, 0.07697, 0.2838, 0.08029, 0.3162, 0.09014, 0.3461, 0.1061, 0.3724, 0.1276, 0.3939, 0.1539, 0.4099, 0.1838, 0.4197, 0.2162, 0.423, 0.25, 0.4197, 0.2838, 0.4099, 0.3162, 0.3939, 0.3461, 0.3724, 0.3724, 0.3461, 0.3939, 0.3162, 0.4099, 0.1539, 0.3939, 0.1276, 0.3724, 0.1276, 0.3724, 0.1539, 0.3939, 0.25, 0.07697, 0.2838, 0.08029, 0.2838, 0.08029, 0.25, 0.07697, 0.3461, 0.3939, 0.3162, 0.4099, 0.3162, 0.4099, 0.3461, 0.3939, 0.1838, 0.4099, 0.1539, 0.3939, 0.1539, 0.3939, 0.1838, 0.4099, 0.2162, 0.08029, 0.25, 0.07697, 0.25, 0.07697, 0.2162, 0.08029, 0.3724, 0.3724, 0.3461, 0.3939, 0.3461, 0.3939, 0.3724, 0.3724, 0.2162, 0.4197, 0.1838, 0.4099, 0.1838, 0.4099, 0.2162, 0.4197, 0.1838, 0.09014, 0.2162, 0.08029, 0.2162, 0.08029, 0.1838, 0.09014, 0.3939, 0.3461, 0.3724, 0.3724, 0.3724, 0.3724, 0.3939, 0.3461, 0.25, 0.423, 0.2162, 0.4197, 0.2162, 0.4197, 0.25, 0.423, 0.1539, 0.1061, 0.1838, 0.09014, 0.1838, 0.09014, 0.1539, 0.1061, 0.4099, 0.3162, 0.3939, 0.3461, 0.3939, 0.3461, 0.4099, 0.3162, 0.1276, 0.1276, 0.1539, 0.1061, 0.1539, 0.1061, 0.1276, 0.1276, 0.4197, 0.2838, 0.4099, 0.3162, 0.4099, 0.3162, 0.4197, 0.2838, 0.1061, 0.1539, 0.1276, 0.1276, 0.1276, 0.1276, 0.1061, 0.1539, 0.423, 0.25, 0.4197, 0.2838, 0.4197, 0.2838, 0.423, 0.25, 0.09014, 0.1838, 0.1061, 0.1539, 0.1061, 0.1539, 0.09014, 0.1838, 0.4197, 0.2162, 0.423, 0.25, 0.423, 0.25, 0.4197, 0.2162, 0.08029, 0.2162, 0.09014, 0.1838, 0.09014, 0.1838, 0.08029, 0.2162, 0.4099, 0.1838, 0.4197, 0.2162, 0.4197, 0.2162, 0.4099, 0.1838, 0.07697, 0.25, 0.08029, 0.2162, 0.08029, 0.2162, 0.07697, 0.25, 0.3939, 0.1539, 0.4099, 0.1838, 0.4099, 0.1838, 0.3939, 0.1539, 0.08029, 0.2838, 0.07697, 0.25, 0.07697, 0.25, 0.08029, 0.2838, 0.3724, 0.1276, 0.3939, 0.1539, 0.3939, 0.1539, 0.3724, 0.1276, 0.09014, 0.3162, 0.08029, 0.2838, 0.08029, 0.2838, 0.09014, 0.3162, 0.3461, 0.1061, 0.3724, 0.1276, 0.3724, 0.1276, 0.3461, 0.1061, 0.1061, 0.3461, 0.09014, 0.3162, 0.09014, 0.3162, 0.1061, 0.3461, 0.3162, 0.09014, 0.3461, 0.1061, 0.3461, 0.1061, 0.3162, 0.09014, 0.2838, 0.4197, 0.25, 0.423, 0.25, 0.423, 0.2838, 0.4197, 0.1276, 0.3724, 0.1061, 0.3461, 0.1061, 0.3461, 0.1276, 0.3724, 0.2838, 0.08029, 0.3162, 0.09014, 0.3162, 0.09014, 0.2838, 0.08029])
me_cylinder_002.update()

# ---- objects
ob_legshell = bpy.data.objects.new('Legshell', me_cube_001)
ob_cylinder = bpy.data.objects.new('Cylinder', me_cylinder_001)
ob_cylinder_001 = bpy.data.objects.new('Cylinder.001', me_cylinder_002)

# ---- transforms, parenting, visibility, modifiers, constraints
ob_legshell.location = (0.0, -0.8695, 0.0)
_m = ob_legshell.modifiers.new('Mirror', 'MIRROR')
ob_cylinder.location = (0.0, -1.555, -1.252)
ob_cylinder.rotation_euler = (-0.0, 1.571, -0.0)
ob_cylinder.scale = (0.7441, 0.7441, 0.6362)
_m = ob_cylinder.modifiers.new('Mirror', 'MIRROR')
_m.use_axis = (False, False, True)
ob_cylinder_001.location = (0.0, -2.498, 4.33)
ob_cylinder_001.rotation_euler = (0.0, 1.571, 0.0)
ob_cylinder_001.scale = (0.7668, 0.7668, 0.4232)
_m = ob_cylinder_001.modifiers.new('Mirror', 'MIRROR')
_m.use_axis = (False, False, True)

# ---- collection membership
col_collection.objects.link(ob_legshell)
col_collection.objects.link(ob_cylinder)
col_collection.objects.link(ob_cylinder_001)

# ---- scene / render settings (as saved in the file)
scene.frame_start = 1; scene.frame_end = 250; scene.frame_set(1)
scene.render.engine = 'BLENDER_EEVEE_NEXT'
bpy.context.view_layer.update()

# ---- added for rendering (the .blend has no active camera and no usable light): camera, sun
cam_auto = bpy.data.cameras.new('AutoCamera')
cam_auto.lens = 50.0
cam_auto.sensor_width = 36.0
cam_auto.clip_end = 1000.0
ob_auto_camera = bpy.data.objects.new('AutoCamera', cam_auto)
scene.collection.objects.link(ob_auto_camera)
ob_auto_camera.location = (7.51932, -10.6585, 7.50519)
ob_auto_camera.rotation_euler = (1.09748, -7.21219e-08, 0.694738)
scene.camera = ob_auto_camera
light_auto_sun = bpy.data.lights.new('AutoSun', 'SUN')
light_auto_sun.energy = 3.0
light_auto_sun.angle = 0.0523599
ob_auto_sun = bpy.data.objects.new('AutoSun', light_auto_sun)
scene.collection.objects.link(ob_auto_sun)
ob_auto_sun.rotation_euler = (0.872665, 0.174533, 0.523599)
bpy.context.view_layer.update()
